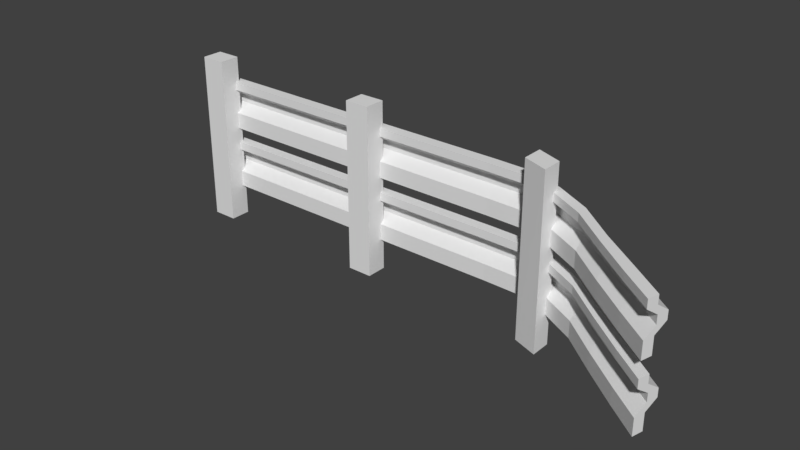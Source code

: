 # Source: plotZakreconyLewo.blend  (saved by Blender 2.78.0; exported with 4.5.12 LTS)
import bpy
from mathutils import Matrix  # noqa: F401  (used for matrix-valued properties, if any)

bpy.ops.wm.read_factory_settings(use_empty=True)
scene = bpy.context.scene
scene.name = 'Scene'

# ---- collections
col_collection_1 = bpy.data.collections.new('Collection 1'); scene.collection.children.link(col_collection_1)

# ---- materials (node trees are filled in below, after node groups)
mat_palak = bpy.data.materials.new('Palak')
mat_palak.alpha_threshold = 0.0
mat_palak.use_transparent_shadow = False
mat_palak.roughness = 0.5
mat_metal_klif = bpy.data.materials.new('Metal_Klif')
mat_metal_klif.alpha_threshold = 0.0
mat_metal_klif.use_transparent_shadow = False
mat_metal_klif.roughness = 0.5

# ---- material node trees

# ---- world
world_world = bpy.data.worlds.new('World'); scene.world = world_world
world_world.color = (0.05088, 0.05088, 0.05088)
world_world.use_sun_shadow = False
world_world.sun_shadow_jitter_overblur = 0.0
world_world.cycles.sampling_method = 'MANUAL'

# ---- meshes
me_cube_003 = bpy.data.meshes.new('Cube.003')
me_cube_003.from_pydata([(0.9258, -2.391e-09, -0.05469), (0.9258, 0.8967, -0.05469), (0.9258, 2.391e-09, 0.05469), (0.9258, 0.8967, 0.05469), (1.057, -2.391e-09, -0.05469), (1.057, 0.8967, -0.05469), (1.057, 2.391e-09, 0.05469), (1.057, 0.8967, 0.05469), (1.943, -1.726e-09, -0.03949), (1.943, 0.8967, -0.03784), (1.943, 3.009e-09, 0.06885), (1.943, 0.8967, 0.07044), (2.074, 3.911e-10, 0.008947), (2.074, 0.8967, 0.01246), (2.074, 5.074e-09, 0.1161), (2.074, 0.8967, 0.1195), (-0.03355, -1.227e-09, -0.02808), (-0.06534, 0.8967, -0.05469), (-0.03355, 1.227e-09, 0.02808), (-0.06534, 0.8967, 0.05469), (0.03355, -1.227e-09, -0.02808), (0.06534, 0.8967, -0.05469), (0.03355, 1.227e-09, 0.02808), (0.06534, 0.8967, 0.05469), (-0.003406, 0.169, -0.08976), (-0.003406, 0.4269, -0.08976), (-0.003406, 0.169, -0.03288), (-0.003406, 0.4269, -0.03288), (2.806, 0.169, 0.5019), (2.806, 0.4269, 0.5019), (2.792, 0.169, 0.557), (2.792, 0.4269, 0.557), (-0.003406, 0.212, -0.08976), (-0.003406, 0.255, -0.08976), (-0.003406, 0.2979, -0.1516), (-0.003406, 0.3409, -0.1516), (-0.003406, 0.3839, -0.08976), (-0.003406, 0.3839, -0.03288), (-0.003406, 0.3409, -0.09469), (-0.003406, 0.2979, -0.09469), (-0.003406, 0.255, -0.03288), (-0.003406, 0.212, -0.03288), (2.792, 0.3839, 0.557), (2.807, 0.3409, 0.4971), (2.807, 0.2979, 0.4971), (2.792, 0.255, 0.557), (2.792, 0.212, 0.557), (2.806, 0.3839, 0.5019), (2.821, 0.3409, 0.442), (2.821, 0.2979, 0.442), (2.806, 0.255, 0.5019), (2.806, 0.212, 0.5019), (2.629, 0.169, 0.4357), (2.44, 0.169, 0.2885), (2.252, 0.169, 0.1353), (2.064, 0.169, 0.03515), (1.876, 0.169, -0.02826), (1.688, 0.169, -0.03288), (1.5, 0.169, -0.03288), (1.312, 0.169, -0.03288), (1.124, 0.169, -0.03288), (0.9363, 0.169, -0.03288), (0.7483, 0.169, -0.03288), (0.5604, 0.169, -0.03288), (0.3725, 0.169, -0.03288), (0.1845, 0.169, -0.03288), (0.1845, 0.4269, -0.03288), (0.3725, 0.4269, -0.03288), (0.5604, 0.4269, -0.03288), (0.7483, 0.4269, -0.03288), (0.9363, 0.4269, -0.03288), (1.124, 0.4269, -0.03288), (1.312, 0.4269, -0.03288), (1.5, 0.4269, -0.03288), (1.688, 0.4269, -0.03288), (1.876, 0.4269, -0.02826), (2.064, 0.4269, 0.03515), (2.252, 0.4269, 0.1353), (2.44, 0.4269, 0.2885), (2.629, 0.4269, 0.4357), (0.1845, 0.169, -0.08976), (0.3725, 0.169, -0.08976), (0.5604, 0.169, -0.08976), (0.7483, 0.169, -0.08976), (0.9363, 0.169, -0.08976), (1.124, 0.169, -0.08976), (1.312, 0.169, -0.08976), (1.5, 0.169, -0.08976), (1.688, 0.169, -0.08976), (1.876, 0.169, -0.08514), (2.064, 0.169, -0.02173), (2.252, 0.169, 0.07847), (2.44, 0.169, 0.2316), (2.643, 0.169, 0.3807), (2.643, 0.4269, 0.3807), (2.44, 0.4269, 0.2316), (2.252, 0.4269, 0.07847), (2.064, 0.4269, -0.02173), (1.876, 0.4269, -0.08514), (1.688, 0.4269, -0.08976), (1.5, 0.4269, -0.08976), (1.312, 0.4269, -0.08976), (1.124, 0.4269, -0.08976), (0.9363, 0.4269, -0.08976), (0.7483, 0.4269, -0.08976), (0.5604, 0.4269, -0.08976), (0.3725, 0.4269, -0.08976), (0.1845, 0.4269, -0.08976), (2.643, 0.212, 0.3807), (2.44, 0.212, 0.2316), (2.252, 0.212, 0.07847), (2.064, 0.212, -0.02173), (1.876, 0.212, -0.08514), (1.688, 0.212, -0.08976), (1.5, 0.212, -0.08976), (1.312, 0.212, -0.08976), (1.124, 0.212, -0.08976), (0.9363, 0.212, -0.08976), (0.7483, 0.212, -0.08976), (0.5604, 0.212, -0.08976), (0.3725, 0.212, -0.08976), (0.1845, 0.212, -0.08976), (2.643, 0.255, 0.3807), (2.44, 0.255, 0.2316), (2.252, 0.255, 0.07847), (2.064, 0.255, -0.02173), (1.876, 0.255, -0.08514), (1.688, 0.255, -0.08976), (1.5, 0.255, -0.08976), (1.312, 0.255, -0.08976), (1.124, 0.255, -0.08976), (0.9363, 0.255, -0.08976), (0.7483, 0.255, -0.08976), (0.5604, 0.255, -0.08976), (0.3725, 0.255, -0.08976), (0.1845, 0.255, -0.08976), (2.658, 0.2979, 0.3208), (2.44, 0.2979, 0.1698), (2.252, 0.2979, 0.01666), (2.064, 0.2979, -0.08354), (1.876, 0.2979, -0.1469), (1.688, 0.2979, -0.1516), (1.5, 0.2979, -0.1516), (1.312, 0.2979, -0.1516), (1.124, 0.2979, -0.1516), (0.9363, 0.2979, -0.1516), (0.7483, 0.2979, -0.1516), (0.5604, 0.2979, -0.1516), (0.3725, 0.2979, -0.1516), (0.1845, 0.2979, -0.1516), (2.658, 0.3409, 0.3208), (2.44, 0.3409, 0.1698), (2.252, 0.3409, 0.01666), (2.064, 0.3409, -0.08354), (1.876, 0.3409, -0.1469), (1.688, 0.3409, -0.1516), (1.5, 0.3409, -0.1516), (1.312, 0.3409, -0.1516), (1.124, 0.3409, -0.1516), (0.9363, 0.3409, -0.1516), (0.7483, 0.3409, -0.1516), (0.5604, 0.3409, -0.1516), (0.3725, 0.3409, -0.1516), (0.1845, 0.3409, -0.1516), (2.643, 0.3839, 0.3807), (2.44, 0.3839, 0.2316), (2.252, 0.3839, 0.07847), (2.064, 0.3839, -0.02173), (1.876, 0.3839, -0.08514), (1.688, 0.3839, -0.08976), (1.5, 0.3839, -0.08976), (1.312, 0.3839, -0.08976), (1.124, 0.3839, -0.08976), (0.9363, 0.3839, -0.08976), (0.7483, 0.3839, -0.08976), (0.5604, 0.3839, -0.08976), (0.3725, 0.3839, -0.08976), (0.1845, 0.3839, -0.08976), (0.1845, 0.212, -0.03288), (0.3725, 0.212, -0.03288), (0.5604, 0.212, -0.03288), (0.7483, 0.212, -0.03288), (0.9363, 0.212, -0.03288), (1.124, 0.212, -0.03288), (1.312, 0.212, -0.03288), (1.5, 0.212, -0.03288), (1.688, 0.212, -0.03288), (1.876, 0.212, -0.02826), (2.064, 0.212, 0.03515), (2.252, 0.212, 0.1353), (2.44, 0.212, 0.2885), (2.629, 0.212, 0.4357), (0.1845, 0.255, -0.03288), (0.3725, 0.255, -0.03288), (0.5604, 0.255, -0.03288), (0.7483, 0.255, -0.03288), (0.9363, 0.255, -0.03288), (1.124, 0.255, -0.03288), (1.312, 0.255, -0.03288), (1.5, 0.255, -0.03288), (1.688, 0.255, -0.03288), (1.876, 0.255, -0.02826), (2.064, 0.255, 0.03515), (2.252, 0.255, 0.1353), (2.44, 0.255, 0.2885), (2.629, 0.255, 0.4357), (0.1845, 0.2979, -0.09469), (0.3725, 0.2979, -0.09469), (0.5604, 0.2979, -0.09469), (0.7483, 0.2979, -0.09469), (0.9363, 0.2979, -0.09469), (1.124, 0.2979, -0.09469), (1.312, 0.2979, -0.09469), (1.5, 0.2979, -0.09469), (1.688, 0.2979, -0.09469), (1.876, 0.2979, -0.09007), (2.064, 0.2979, -0.02666), (2.252, 0.2979, 0.07354), (2.44, 0.2979, 0.2267), (2.644, 0.2979, 0.3759), (0.1845, 0.3409, -0.09469), (0.3725, 0.3409, -0.09469), (0.5604, 0.3409, -0.09469), (0.7483, 0.3409, -0.09469), (0.9363, 0.3409, -0.09469), (1.124, 0.3409, -0.09469), (1.312, 0.3409, -0.09469), (1.5, 0.3409, -0.09469), (1.688, 0.3409, -0.09469), (1.876, 0.3409, -0.09007), (2.064, 0.3409, -0.02666), (2.252, 0.3409, 0.07354), (2.44, 0.3409, 0.2267), (2.644, 0.3409, 0.3759), (0.1845, 0.3839, -0.03288), (0.3725, 0.3839, -0.03288), (0.5604, 0.3839, -0.03288), (0.7483, 0.3839, -0.03288), (0.9363, 0.3839, -0.03288), (1.124, 0.3839, -0.03288), (1.312, 0.3839, -0.03288), (1.5, 0.3839, -0.03288), (1.688, 0.3839, -0.03288), (1.876, 0.3839, -0.02826), (2.064, 0.3839, 0.03515), (2.252, 0.3839, 0.1353), (2.44, 0.3839, 0.2885), (2.629, 0.3839, 0.4357), (-0.003406, 0.506, -0.08976), (-0.003406, 0.7639, -0.08976), (-0.003406, 0.506, -0.03288), (-0.003406, 0.7639, -0.03288), (2.806, 0.506, 0.5019), (2.806, 0.7639, 0.5019), (2.792, 0.506, 0.557), (2.792, 0.7639, 0.557), (-0.003406, 0.549, -0.08976), (-0.003406, 0.592, -0.08976), (-0.003406, 0.635, -0.1516), (-0.003406, 0.678, -0.1516), (-0.003406, 0.721, -0.08976), (-0.003406, 0.721, -0.03288), (-0.003406, 0.678, -0.09469), (-0.003406, 0.635, -0.09469), (-0.003406, 0.592, -0.03288), (-0.003406, 0.549, -0.03288), (2.792, 0.721, 0.557), (2.807, 0.678, 0.4971), (2.807, 0.635, 0.4971), (2.792, 0.592, 0.557), (2.792, 0.549, 0.557), (2.806, 0.721, 0.5019), (2.821, 0.678, 0.442), (2.821, 0.635, 0.442), (2.806, 0.592, 0.5019), (2.806, 0.549, 0.5019), (2.629, 0.506, 0.4357), (2.44, 0.506, 0.2885), (2.252, 0.506, 0.1353), (2.064, 0.506, 0.03515), (1.876, 0.506, -0.02826), (1.688, 0.506, -0.03288), (1.5, 0.506, -0.03288), (1.312, 0.506, -0.03288), (1.124, 0.506, -0.03288), (0.9363, 0.506, -0.03288), (0.7483, 0.506, -0.03288), (0.5604, 0.506, -0.03288), (0.3725, 0.506, -0.03288), (0.1845, 0.506, -0.03288), (0.1845, 0.7639, -0.03288), (0.3725, 0.7639, -0.03288), (0.5604, 0.7639, -0.03288), (0.7483, 0.7639, -0.03288), (0.9363, 0.7639, -0.03288), (1.124, 0.7639, -0.03288), (1.312, 0.7639, -0.03288), (1.5, 0.7639, -0.03288), (1.688, 0.7639, -0.03288), (1.876, 0.7639, -0.02826), (2.064, 0.7639, 0.03515), (2.252, 0.7639, 0.1353), (2.44, 0.7639, 0.2885), (2.629, 0.7639, 0.4357), (0.1845, 0.506, -0.08976), (0.3725, 0.506, -0.08976), (0.5604, 0.506, -0.08976), (0.7483, 0.506, -0.08976), (0.9363, 0.506, -0.08976), (1.124, 0.506, -0.08976), (1.312, 0.506, -0.08976), (1.5, 0.506, -0.08976), (1.688, 0.506, -0.08976), (1.876, 0.506, -0.08514), (2.064, 0.506, -0.02173), (2.252, 0.506, 0.07847), (2.44, 0.506, 0.2316), (2.643, 0.506, 0.3807), (2.643, 0.7639, 0.3807), (2.44, 0.7639, 0.2316), (2.252, 0.7639, 0.07847), (2.064, 0.7639, -0.02173), (1.876, 0.7639, -0.08514), (1.688, 0.7639, -0.08976), (1.5, 0.7639, -0.08976), (1.312, 0.7639, -0.08976), (1.124, 0.7639, -0.08976), (0.9363, 0.7639, -0.08976), (0.7483, 0.7639, -0.08976), (0.5604, 0.7639, -0.08976), (0.3725, 0.7639, -0.08976), (0.1845, 0.7639, -0.08976), (2.643, 0.549, 0.3807), (2.44, 0.549, 0.2316), (2.252, 0.549, 0.07847), (2.064, 0.549, -0.02173), (1.876, 0.549, -0.08514), (1.688, 0.549, -0.08976), (1.5, 0.549, -0.08976), (1.312, 0.549, -0.08976), (1.124, 0.549, -0.08976), (0.9363, 0.549, -0.08976), (0.7483, 0.549, -0.08976), (0.5604, 0.549, -0.08976), (0.3725, 0.549, -0.08976), (0.1845, 0.549, -0.08976), (2.643, 0.592, 0.3807), (2.44, 0.592, 0.2316), (2.252, 0.592, 0.07847), (2.064, 0.592, -0.02173), (1.876, 0.592, -0.08514), (1.688, 0.592, -0.08976), (1.5, 0.592, -0.08976), (1.312, 0.592, -0.08976), (1.124, 0.592, -0.08976), (0.9363, 0.592, -0.08976), (0.7483, 0.592, -0.08976), (0.5604, 0.592, -0.08976), (0.3725, 0.592, -0.08976), (0.1845, 0.592, -0.08976), (2.658, 0.635, 0.3208), (2.44, 0.635, 0.1698), (2.252, 0.635, 0.01666), (2.064, 0.635, -0.08354), (1.876, 0.635, -0.1469), (1.688, 0.635, -0.1516), (1.5, 0.635, -0.1516), (1.312, 0.635, -0.1516), (1.124, 0.635, -0.1516), (0.9363, 0.635, -0.1516), (0.7483, 0.635, -0.1516), (0.5604, 0.635, -0.1516), (0.3725, 0.635, -0.1516), (0.1845, 0.635, -0.1516), (2.658, 0.678, 0.3208), (2.44, 0.678, 0.1698), (2.252, 0.678, 0.01666), (2.064, 0.678, -0.08354), (1.876, 0.678, -0.1469), (1.688, 0.678, -0.1516), (1.5, 0.678, -0.1516), (1.312, 0.678, -0.1516), (1.124, 0.678, -0.1516), (0.9363, 0.678, -0.1516), (0.7483, 0.678, -0.1516), (0.5604, 0.678, -0.1516), (0.3725, 0.678, -0.1516), (0.1845, 0.678, -0.1516), (2.643, 0.721, 0.3807), (2.44, 0.721, 0.2316), (2.252, 0.721, 0.07847), (2.064, 0.721, -0.02173), (1.876, 0.721, -0.08514), (1.688, 0.721, -0.08976), (1.5, 0.721, -0.08976), (1.312, 0.721, -0.08976), (1.124, 0.721, -0.08976), (0.9363, 0.721, -0.08976), (0.7483, 0.721, -0.08976), (0.5604, 0.721, -0.08976), (0.3725, 0.721, -0.08976), (0.1845, 0.721, -0.08976), (0.1845, 0.549, -0.03288), (0.3725, 0.549, -0.03288), (0.5604, 0.549, -0.03288), (0.7483, 0.549, -0.03288), (0.9363, 0.549, -0.03288), (1.124, 0.549, -0.03288), (1.312, 0.549, -0.03288), (1.5, 0.549, -0.03288), (1.688, 0.549, -0.03288), (1.876, 0.549, -0.02826), (2.064, 0.549, 0.03515), (2.252, 0.549, 0.1353), (2.44, 0.549, 0.2885), (2.629, 0.549, 0.4357), (0.1845, 0.592, -0.03288), (0.3725, 0.592, -0.03288), (0.5604, 0.592, -0.03288), (0.7483, 0.592, -0.03288), (0.9363, 0.592, -0.03288), (1.124, 0.592, -0.03288), (1.312, 0.592, -0.03288), (1.5, 0.592, -0.03288), (1.688, 0.592, -0.03288), (1.876, 0.592, -0.02826), (2.064, 0.592, 0.03515), (2.252, 0.592, 0.1353), (2.44, 0.592, 0.2885), (2.629, 0.592, 0.4357), (0.1845, 0.635, -0.09469), (0.3725, 0.635, -0.09469), (0.5604, 0.635, -0.09469), (0.7483, 0.635, -0.09469), (0.9363, 0.635, -0.09469), (1.124, 0.635, -0.09469), (1.312, 0.635, -0.09469), (1.5, 0.635, -0.09469), (1.688, 0.635, -0.09469), (1.876, 0.635, -0.09007), (2.064, 0.635, -0.02666), (2.252, 0.635, 0.07354), (2.44, 0.635, 0.2267), (2.644, 0.635, 0.3759), (0.1845, 0.678, -0.09469), (0.3725, 0.678, -0.09469), (0.5604, 0.678, -0.09469), (0.7483, 0.678, -0.09469), (0.9363, 0.678, -0.09469), (1.124, 0.678, -0.09469), (1.312, 0.678, -0.09469), (1.5, 0.678, -0.09469), (1.688, 0.678, -0.09469), (1.876, 0.678, -0.09007), (2.064, 0.678, -0.02666), (2.252, 0.678, 0.07354), (2.44, 0.678, 0.2267), (2.644, 0.678, 0.3759), (0.1845, 0.721, -0.03288), (0.3725, 0.721, -0.03288), (0.5604, 0.721, -0.03288), (0.7483, 0.721, -0.03288), (0.9363, 0.721, -0.03288), (1.124, 0.721, -0.03288), (1.312, 0.721, -0.03288), (1.5, 0.721, -0.03288), (1.688, 0.721, -0.03288), (1.876, 0.721, -0.02826), (2.064, 0.721, 0.03515), (2.252, 0.721, 0.1353), (2.44, 0.721, 0.2885), (2.629, 0.721, 0.4357), (-0.06534, 2.391e-09, 0.05469), (-0.06534, -2.391e-09, -0.05469), (0.06534, 2.391e-09, 0.05469), (0.06534, -2.391e-09, -0.05469)], [], [(0, 2, 3, 1), (2, 6, 7, 3), (6, 4, 5, 7), (4, 0, 1, 5), (2, 0, 4, 6), (7, 5, 1, 3), (8, 10, 11, 9), (10, 14, 15, 11), (14, 12, 13, 15), (12, 8, 9, 13), (10, 8, 12, 14), (15, 13, 9, 11), (473, 472, 19, 17), (472, 474, 23, 19), (474, 475, 21, 23), (475, 473, 17, 21), (18, 16, 20, 22), (23, 21, 17, 19), (36, 37, 27, 25), (247, 42, 31, 79), (42, 47, 29, 31), (177, 36, 25, 107), (52, 93, 28, 30), (66, 107, 25, 27), (80, 24, 32, 121), (121, 32, 33, 135), (135, 33, 34, 149), (149, 34, 35, 163), (163, 35, 36, 177), (30, 28, 51, 46), (46, 51, 50, 45), (45, 50, 49, 44), (44, 49, 48, 43), (43, 48, 47, 42), (52, 30, 46, 191), (191, 46, 45, 205), (205, 45, 44, 219), (219, 44, 43, 233), (233, 43, 42, 247), (24, 26, 41, 32), (32, 41, 40, 33), (33, 40, 39, 34), (34, 39, 38, 35), (35, 38, 37, 36), (38, 220, 234, 37), (220, 221, 235, 234), (221, 222, 236, 235), (222, 223, 237, 236), (223, 224, 238, 237), (224, 225, 239, 238), (225, 226, 240, 239), (226, 227, 241, 240), (227, 228, 242, 241), (228, 229, 243, 242), (229, 230, 244, 243), (230, 231, 245, 244), (231, 232, 246, 245), (232, 233, 247, 246), (39, 206, 220, 38), (206, 207, 221, 220), (207, 208, 222, 221), (208, 209, 223, 222), (209, 210, 224, 223), (210, 211, 225, 224), (211, 212, 226, 225), (212, 213, 227, 226), (213, 214, 228, 227), (214, 215, 229, 228), (215, 216, 230, 229), (216, 217, 231, 230), (217, 218, 232, 231), (218, 219, 233, 232), (40, 192, 206, 39), (192, 193, 207, 206), (193, 194, 208, 207), (194, 195, 209, 208), (195, 196, 210, 209), (196, 197, 211, 210), (197, 198, 212, 211), (198, 199, 213, 212), (199, 200, 214, 213), (200, 201, 215, 214), (201, 202, 216, 215), (202, 203, 217, 216), (203, 204, 218, 217), (204, 205, 219, 218), (41, 178, 192, 40), (178, 179, 193, 192), (179, 180, 194, 193), (180, 181, 195, 194), (181, 182, 196, 195), (182, 183, 197, 196), (183, 184, 198, 197), (184, 185, 199, 198), (185, 186, 200, 199), (186, 187, 201, 200), (187, 188, 202, 201), (188, 189, 203, 202), (189, 190, 204, 203), (190, 191, 205, 204), (26, 65, 178, 41), (65, 64, 179, 178), (64, 63, 180, 179), (63, 62, 181, 180), (62, 61, 182, 181), (61, 60, 183, 182), (60, 59, 184, 183), (59, 58, 185, 184), (58, 57, 186, 185), (57, 56, 187, 186), (56, 55, 188, 187), (55, 54, 189, 188), (54, 53, 190, 189), (53, 52, 191, 190), (48, 150, 164, 47), (150, 151, 165, 164), (151, 152, 166, 165), (152, 153, 167, 166), (153, 154, 168, 167), (154, 155, 169, 168), (155, 156, 170, 169), (156, 157, 171, 170), (157, 158, 172, 171), (158, 159, 173, 172), (159, 160, 174, 173), (160, 161, 175, 174), (161, 162, 176, 175), (162, 163, 177, 176), (49, 136, 150, 48), (136, 137, 151, 150), (137, 138, 152, 151), (138, 139, 153, 152), (139, 140, 154, 153), (140, 141, 155, 154), (141, 142, 156, 155), (142, 143, 157, 156), (143, 144, 158, 157), (144, 145, 159, 158), (145, 146, 160, 159), (146, 147, 161, 160), (147, 148, 162, 161), (148, 149, 163, 162), (50, 122, 136, 49), (122, 123, 137, 136), (123, 124, 138, 137), (124, 125, 139, 138), (125, 126, 140, 139), (126, 127, 141, 140), (127, 128, 142, 141), (128, 129, 143, 142), (129, 130, 144, 143), (130, 131, 145, 144), (131, 132, 146, 145), (132, 133, 147, 146), (133, 134, 148, 147), (134, 135, 149, 148), (51, 108, 122, 50), (108, 109, 123, 122), (109, 110, 124, 123), (110, 111, 125, 124), (111, 112, 126, 125), (112, 113, 127, 126), (113, 114, 128, 127), (114, 115, 129, 128), (115, 116, 130, 129), (116, 117, 131, 130), (117, 118, 132, 131), (118, 119, 133, 132), (119, 120, 134, 133), (120, 121, 135, 134), (28, 93, 108, 51), (93, 92, 109, 108), (92, 91, 110, 109), (91, 90, 111, 110), (90, 89, 112, 111), (89, 88, 113, 112), (88, 87, 114, 113), (87, 86, 115, 114), (86, 85, 116, 115), (85, 84, 117, 116), (84, 83, 118, 117), (83, 82, 119, 118), (82, 81, 120, 119), (81, 80, 121, 120), (31, 29, 94, 79), (79, 94, 95, 78), (78, 95, 96, 77), (77, 96, 97, 76), (76, 97, 98, 75), (75, 98, 99, 74), (74, 99, 100, 73), (73, 100, 101, 72), (72, 101, 102, 71), (71, 102, 103, 70), (70, 103, 104, 69), (69, 104, 105, 68), (68, 105, 106, 67), (67, 106, 107, 66), (26, 24, 80, 65), (65, 80, 81, 64), (64, 81, 82, 63), (63, 82, 83, 62), (62, 83, 84, 61), (61, 84, 85, 60), (60, 85, 86, 59), (59, 86, 87, 58), (58, 87, 88, 57), (57, 88, 89, 56), (56, 89, 90, 55), (55, 90, 91, 54), (54, 91, 92, 53), (53, 92, 93, 52), (47, 164, 94, 29), (164, 165, 95, 94), (165, 166, 96, 95), (166, 167, 97, 96), (167, 168, 98, 97), (168, 169, 99, 98), (169, 170, 100, 99), (170, 171, 101, 100), (171, 172, 102, 101), (172, 173, 103, 102), (173, 174, 104, 103), (174, 175, 105, 104), (175, 176, 106, 105), (176, 177, 107, 106), (37, 234, 66, 27), (234, 235, 67, 66), (235, 236, 68, 67), (236, 237, 69, 68), (237, 238, 70, 69), (238, 239, 71, 70), (239, 240, 72, 71), (240, 241, 73, 72), (241, 242, 74, 73), (242, 243, 75, 74), (243, 244, 76, 75), (244, 245, 77, 76), (245, 246, 78, 77), (246, 247, 79, 78), (260, 261, 251, 249), (471, 266, 255, 303), (266, 271, 253, 255), (401, 260, 249, 331), (276, 317, 252, 254), (290, 331, 249, 251), (304, 248, 256, 345), (345, 256, 257, 359), (359, 257, 258, 373), (373, 258, 259, 387), (387, 259, 260, 401), (254, 252, 275, 270), (270, 275, 274, 269), (269, 274, 273, 268), (268, 273, 272, 267), (267, 272, 271, 266), (276, 254, 270, 415), (415, 270, 269, 429), (429, 269, 268, 443), (443, 268, 267, 457), (457, 267, 266, 471), (248, 250, 265, 256), (256, 265, 264, 257), (257, 264, 263, 258), (258, 263, 262, 259), (259, 262, 261, 260), (262, 444, 458, 261), (444, 445, 459, 458), (445, 446, 460, 459), (446, 447, 461, 460), (447, 448, 462, 461), (448, 449, 463, 462), (449, 450, 464, 463), (450, 451, 465, 464), (451, 452, 466, 465), (452, 453, 467, 466), (453, 454, 468, 467), (454, 455, 469, 468), (455, 456, 470, 469), (456, 457, 471, 470), (263, 430, 444, 262), (430, 431, 445, 444), (431, 432, 446, 445), (432, 433, 447, 446), (433, 434, 448, 447), (434, 435, 449, 448), (435, 436, 450, 449), (436, 437, 451, 450), (437, 438, 452, 451), (438, 439, 453, 452), (439, 440, 454, 453), (440, 441, 455, 454), (441, 442, 456, 455), (442, 443, 457, 456), (264, 416, 430, 263), (416, 417, 431, 430), (417, 418, 432, 431), (418, 419, 433, 432), (419, 420, 434, 433), (420, 421, 435, 434), (421, 422, 436, 435), (422, 423, 437, 436), (423, 424, 438, 437), (424, 425, 439, 438), (425, 426, 440, 439), (426, 427, 441, 440), (427, 428, 442, 441), (428, 429, 443, 442), (265, 402, 416, 264), (402, 403, 417, 416), (403, 404, 418, 417), (404, 405, 419, 418), (405, 406, 420, 419), (406, 407, 421, 420), (407, 408, 422, 421), (408, 409, 423, 422), (409, 410, 424, 423), (410, 411, 425, 424), (411, 412, 426, 425), (412, 413, 427, 426), (413, 414, 428, 427), (414, 415, 429, 428), (250, 289, 402, 265), (289, 288, 403, 402), (288, 287, 404, 403), (287, 286, 405, 404), (286, 285, 406, 405), (285, 284, 407, 406), (284, 283, 408, 407), (283, 282, 409, 408), (282, 281, 410, 409), (281, 280, 411, 410), (280, 279, 412, 411), (279, 278, 413, 412), (278, 277, 414, 413), (277, 276, 415, 414), (272, 374, 388, 271), (374, 375, 389, 388), (375, 376, 390, 389), (376, 377, 391, 390), (377, 378, 392, 391), (378, 379, 393, 392), (379, 380, 394, 393), (380, 381, 395, 394), (381, 382, 396, 395), (382, 383, 397, 396), (383, 384, 398, 397), (384, 385, 399, 398), (385, 386, 400, 399), (386, 387, 401, 400), (273, 360, 374, 272), (360, 361, 375, 374), (361, 362, 376, 375), (362, 363, 377, 376), (363, 364, 378, 377), (364, 365, 379, 378), (365, 366, 380, 379), (366, 367, 381, 380), (367, 368, 382, 381), (368, 369, 383, 382), (369, 370, 384, 383), (370, 371, 385, 384), (371, 372, 386, 385), (372, 373, 387, 386), (274, 346, 360, 273), (346, 347, 361, 360), (347, 348, 362, 361), (348, 349, 363, 362), (349, 350, 364, 363), (350, 351, 365, 364), (351, 352, 366, 365), (352, 353, 367, 366), (353, 354, 368, 367), (354, 355, 369, 368), (355, 356, 370, 369), (356, 357, 371, 370), (357, 358, 372, 371), (358, 359, 373, 372), (275, 332, 346, 274), (332, 333, 347, 346), (333, 334, 348, 347), (334, 335, 349, 348), (335, 336, 350, 349), (336, 337, 351, 350), (337, 338, 352, 351), (338, 339, 353, 352), (339, 340, 354, 353), (340, 341, 355, 354), (341, 342, 356, 355), (342, 343, 357, 356), (343, 344, 358, 357), (344, 345, 359, 358), (252, 317, 332, 275), (317, 316, 333, 332), (316, 315, 334, 333), (315, 314, 335, 334), (314, 313, 336, 335), (313, 312, 337, 336), (312, 311, 338, 337), (311, 310, 339, 338), (310, 309, 340, 339), (309, 308, 341, 340), (308, 307, 342, 341), (307, 306, 343, 342), (306, 305, 344, 343), (305, 304, 345, 344), (255, 253, 318, 303), (303, 318, 319, 302), (302, 319, 320, 301), (301, 320, 321, 300), (300, 321, 322, 299), (299, 322, 323, 298), (298, 323, 324, 297), (297, 324, 325, 296), (296, 325, 326, 295), (295, 326, 327, 294), (294, 327, 328, 293), (293, 328, 329, 292), (292, 329, 330, 291), (291, 330, 331, 290), (250, 248, 304, 289), (289, 304, 305, 288), (288, 305, 306, 287), (287, 306, 307, 286), (286, 307, 308, 285), (285, 308, 309, 284), (284, 309, 310, 283), (283, 310, 311, 282), (282, 311, 312, 281), (281, 312, 313, 280), (280, 313, 314, 279), (279, 314, 315, 278), (278, 315, 316, 277), (277, 316, 317, 276), (271, 388, 318, 253), (388, 389, 319, 318), (389, 390, 320, 319), (390, 391, 321, 320), (391, 392, 322, 321), (392, 393, 323, 322), (393, 394, 324, 323), (394, 395, 325, 324), (395, 396, 326, 325), (396, 397, 327, 326), (397, 398, 328, 327), (398, 399, 329, 328), (399, 400, 330, 329), (400, 401, 331, 330), (261, 458, 290, 251), (458, 459, 291, 290), (459, 460, 292, 291), (460, 461, 293, 292), (461, 462, 294, 293), (462, 463, 295, 294), (463, 464, 296, 295), (464, 465, 297, 296), (465, 466, 298, 297), (466, 467, 299, 298), (467, 468, 300, 299), (468, 469, 301, 300), (469, 470, 302, 301), (470, 471, 303, 302), (16, 18, 472, 473), (18, 22, 474, 472), (22, 20, 475, 474), (20, 16, 473, 475)])
me_cube_003.polygons.foreach_set('material_index', [0, 0, 0, 0, 0, 0, 0, 0, 0, 0, 0, 0, 0, 0, 0, 0, 0, 0, 1, 1, 1, 1, 1, 1, 1, 1, 1, 1, 1, 1, 1, 1, 1, 1, 1, 1, 1, 1, 1, 1, 1, 1, 1, 1, 1, 1, 1, 1, 1, 1, 1, 1, 1, 1, 1, 1, 1, 1, 1, 1, 1, 1, 1, 1, 1, 1, 1, 1, 1, 1, 1, 1, 1, 1, 1, 1, 1, 1, 1, 1, 1, 1, 1, 1, 1, 1, 1, 1, 1, 1, 1, 1, 1, 1, 1, 1, 1, 1, 1, 1, 1, 1, 1, 1, 1, 1, 1, 1, 1, 1, 1, 1, 1, 1, 1, 1, 1, 1, 1, 1, 1, 1, 1, 1, 1, 1, 1, 1, 1, 1, 1, 1, 1, 1, 1, 1, 1, 1, 1, 1, 1, 1, 1, 1, 1, 1, 1, 1, 1, 1, 1, 1, 1, 1, 1, 1, 1, 1, 1, 1, 1, 1, 1, 1, 1, 1, 1, 1, 1, 1, 1, 1, 1, 1, 1, 1, 1, 1, 1, 1, 1, 1, 1, 1, 1, 1, 1, 1, 1, 1, 1, 1, 1, 1, 1, 1, 1, 1, 1, 1, 1, 1, 1, 1, 1, 1, 1, 1, 1, 1, 1, 1, 1, 1, 1, 1, 1, 1, 1, 1, 1, 1, 1, 1, 1, 1, 1, 1, 1, 1, 1, 1, 1, 1, 1, 1, 1, 1, 1, 1, 1, 1, 1, 1, 1, 1, 1, 1, 1, 1, 1, 1, 1, 1, 1, 1, 1, 1, 1, 1, 1, 1, 1, 1, 1, 1, 1, 1, 1, 1, 1, 1, 1, 1, 1, 1, 1, 1, 1, 1, 1, 1, 1, 1, 1, 1, 1, 1, 1, 1, 1, 1, 1, 1, 1, 1, 1, 1, 1, 1, 1, 1, 1, 1, 1, 1, 1, 1, 1, 1, 1, 1, 1, 1, 1, 1, 1, 1, 1, 1, 1, 1, 1, 1, 1, 1, 1, 1, 1, 1, 1, 1, 1, 1, 1, 1, 1, 1, 1, 1, 1, 1, 1, 1, 1, 1, 1, 1, 1, 1, 1, 1, 1, 1, 1, 1, 1, 1, 1, 1, 1, 1, 1, 1, 1, 1, 1, 1, 1, 1, 1, 1, 1, 1, 1, 1, 1, 1, 1, 1, 1, 1, 1, 1, 1, 1, 1, 1, 1, 1, 1, 1, 1, 1, 1, 1, 1, 1, 1, 1, 1, 1, 1, 1, 1, 1, 1, 1, 1, 1, 1, 1, 1, 1, 1, 1, 1, 1, 1, 1, 1, 1, 1, 1, 1, 1, 1, 1, 1, 1, 1, 1, 1, 1, 1, 1, 1, 1, 1, 1, 1, 1, 1, 1, 1, 1, 1, 1, 1, 1, 1, 1, 1, 1, 1, 1, 1, 1, 1, 1, 1, 1, 0, 0, 0, 0])
me_cube_003.materials.append(mat_palak)
me_cube_003.materials.append(mat_metal_klif)
me_cube_003.use_remesh_preserve_volume = False
me_cube_003.use_remesh_preserve_attributes = False
me_cube_003.use_mirror_vertex_groups = False
me_cube_003.update()

# ---- objects
ob_cube_002 = bpy.data.objects.new('Cube.002', me_cube_003)

# ---- transforms, parenting, visibility, modifiers, constraints
ob_cube_002.location = (0.0, 0.0, 0.0)
ob_cube_002.rotation_euler = (1.571, -0.0, 0.0)
ob_cube_002.lineart.crease_threshold = 0.0

# ---- collection membership
col_collection_1.objects.link(ob_cube_002)

# ---- scene / render settings (as saved in the file)
scene.frame_start = 1; scene.frame_end = 250; scene.frame_set(1)
scene.render.engine = 'BLENDER_EEVEE_NEXT'
scene.render.resolution_percentage = 50
scene.render.dither_intensity = 0.0
scene.cycles.use_denoising = False
scene.cycles.samples = 128
scene.cycles.sampling_pattern = 'TABULATED_SOBOL'
scene.cycles.light_sampling_threshold = 0.0
scene.cycles.use_adaptive_sampling = False
scene.cycles.use_light_tree = False
scene.cycles.blur_glossy = 0.0
scene.cycles.sample_clamp_indirect = 0.0
scene.view_settings.view_transform = 'Standard'
bpy.context.view_layer.update()

# ---- added for rendering (the .blend has no active camera and no usable light): camera, sun
cam_auto = bpy.data.cameras.new('AutoCamera')
cam_auto.lens = 50.0
cam_auto.sensor_width = 36.0
cam_auto.clip_end = 1000.0
ob_auto_camera = bpy.data.objects.new('AutoCamera', cam_auto)
scene.collection.objects.link(ob_auto_camera)
ob_auto_camera.location = (4.25028, -3.64953, 2.74623)
ob_auto_camera.rotation_euler = (1.09748, -7.21219e-08, 0.694738)
scene.camera = ob_auto_camera
light_auto_sun = bpy.data.lights.new('AutoSun', 'SUN')
light_auto_sun.energy = 3.0
light_auto_sun.angle = 0.0523599
ob_auto_sun = bpy.data.objects.new('AutoSun', light_auto_sun)
scene.collection.objects.link(ob_auto_sun)
ob_auto_sun.rotation_euler = (0.872665, 0.174533, 0.523599)
bpy.context.view_layer.update()
